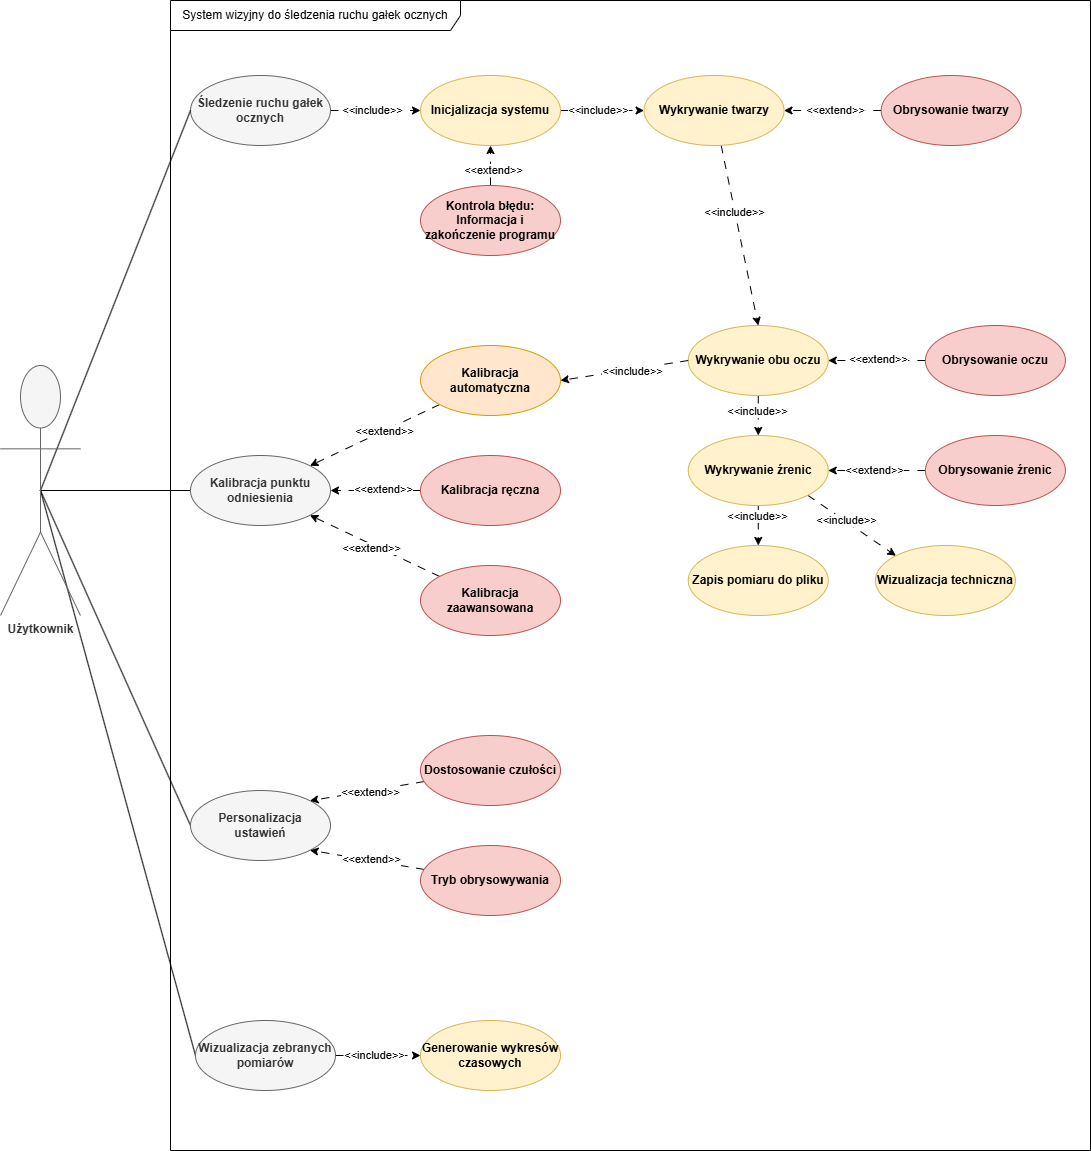

The diagram above was exported from draw.io. Its source (the exported page's mxGraphModel, read from the mxfile embedded in the PNG):
<mxGraphModel dx="2625" dy="1305" grid="1" gridSize="10" guides="1" tooltips="1" connect="1" arrows="1" fold="1" page="1" pageScale="1" pageWidth="827" pageHeight="1169" math="0" shadow="0">
  <root>
    <mxCell id="0" />
    <mxCell id="1" parent="0" />
    <mxCell id="uKN1jtOQATeH3cFPgoK9-4" value="System wizyjny do śledzenia ruchu gałek ocznych" style="shape=umlFrame;whiteSpace=wrap;html=1;pointerEvents=0;width=290;height=30;" vertex="1" parent="1">
      <mxGeometry x="170" width="920" height="1150" as="geometry" />
    </mxCell>
    <mxCell id="uKN1jtOQATeH3cFPgoK9-15" style="rounded=0;orthogonalLoop=1;jettySize=auto;html=1;entryX=0;entryY=0.5;entryDx=0;entryDy=0;endArrow=classic;startFill=0;dashed=1;dashPattern=8 8;endFill=1;" edge="1" parent="1" source="uKN1jtOQATeH3cFPgoK9-5" target="uKN1jtOQATeH3cFPgoK9-49">
      <mxGeometry relative="1" as="geometry" />
    </mxCell>
    <mxCell id="uKN1jtOQATeH3cFPgoK9-16" value="&amp;lt;&amp;lt;include&amp;gt;&amp;gt;" style="edgeLabel;html=1;align=center;verticalAlign=middle;resizable=0;points=[];" vertex="1" connectable="0" parent="uKN1jtOQATeH3cFPgoK9-15">
      <mxGeometry x="-0.097" y="1" relative="1" as="geometry">
        <mxPoint as="offset" />
      </mxGeometry>
    </mxCell>
    <mxCell id="uKN1jtOQATeH3cFPgoK9-5" value="Śledzenie ruchu gałek ocznych" style="ellipse;whiteSpace=wrap;html=1;fillColor=#f5f5f5;strokeColor=#666666;fontColor=#333333;fontStyle=1" vertex="1" parent="1">
      <mxGeometry x="190" y="75" width="140" height="70" as="geometry" />
    </mxCell>
    <mxCell id="uKN1jtOQATeH3cFPgoK9-78" style="rounded=0;orthogonalLoop=1;jettySize=auto;html=1;entryX=0;entryY=0.5;entryDx=0;entryDy=0;endArrow=none;startFill=0;exitX=0.5;exitY=0.5;exitDx=0;exitDy=0;exitPerimeter=0;" edge="1" parent="1" source="uKN1jtOQATeH3cFPgoK9-6" target="uKN1jtOQATeH3cFPgoK9-5">
      <mxGeometry relative="1" as="geometry">
        <mxPoint x="110" y="355" as="sourcePoint" />
      </mxGeometry>
    </mxCell>
    <mxCell id="uKN1jtOQATeH3cFPgoK9-79" style="rounded=0;orthogonalLoop=1;jettySize=auto;html=1;entryX=0;entryY=0.5;entryDx=0;entryDy=0;endArrow=none;startFill=0;exitX=0.5;exitY=0.5;exitDx=0;exitDy=0;exitPerimeter=0;" edge="1" parent="1" source="uKN1jtOQATeH3cFPgoK9-6" target="uKN1jtOQATeH3cFPgoK9-21">
      <mxGeometry relative="1" as="geometry">
        <mxPoint x="110" y="415" as="sourcePoint" />
      </mxGeometry>
    </mxCell>
    <mxCell id="uKN1jtOQATeH3cFPgoK9-80" style="rounded=0;orthogonalLoop=1;jettySize=auto;html=1;entryX=0;entryY=0.5;entryDx=0;entryDy=0;endArrow=none;startFill=0;exitX=0.5;exitY=0.5;exitDx=0;exitDy=0;exitPerimeter=0;" edge="1" parent="1" source="uKN1jtOQATeH3cFPgoK9-6" target="uKN1jtOQATeH3cFPgoK9-60">
      <mxGeometry relative="1" as="geometry">
        <mxPoint x="110" y="455" as="sourcePoint" />
      </mxGeometry>
    </mxCell>
    <mxCell id="uKN1jtOQATeH3cFPgoK9-90" style="rounded=0;orthogonalLoop=1;jettySize=auto;html=1;entryX=0;entryY=0.5;entryDx=0;entryDy=0;endArrow=none;startFill=0;exitX=0.5;exitY=0.5;exitDx=0;exitDy=0;exitPerimeter=0;" edge="1" parent="1" source="uKN1jtOQATeH3cFPgoK9-6" target="uKN1jtOQATeH3cFPgoK9-84">
      <mxGeometry relative="1" as="geometry" />
    </mxCell>
    <mxCell id="uKN1jtOQATeH3cFPgoK9-6" value="Użytkownik" style="shape=umlActor;verticalLabelPosition=bottom;verticalAlign=top;html=1;fillColor=#f5f5f5;fontColor=#333333;strokeColor=#666666;fontStyle=1" vertex="1" parent="1">
      <mxGeometry y="365" width="80" height="250" as="geometry" />
    </mxCell>
    <mxCell id="uKN1jtOQATeH3cFPgoK9-17" style="rounded=0;orthogonalLoop=1;jettySize=auto;html=1;entryX=0.5;entryY=0;entryDx=0;entryDy=0;dashed=1;dashPattern=8 8;" edge="1" parent="1" source="uKN1jtOQATeH3cFPgoK9-12" target="uKN1jtOQATeH3cFPgoK9-13">
      <mxGeometry relative="1" as="geometry" />
    </mxCell>
    <mxCell id="uKN1jtOQATeH3cFPgoK9-19" value="&amp;lt;&amp;lt;include&amp;gt;&amp;gt;" style="edgeLabel;html=1;align=center;verticalAlign=middle;resizable=0;points=[];" vertex="1" connectable="0" parent="uKN1jtOQATeH3cFPgoK9-17">
      <mxGeometry x="-0.26" y="-1" relative="1" as="geometry">
        <mxPoint as="offset" />
      </mxGeometry>
    </mxCell>
    <mxCell id="uKN1jtOQATeH3cFPgoK9-12" value="Wykrywanie twarzy" style="ellipse;whiteSpace=wrap;html=1;fillColor=#fff2cc;strokeColor=#d6b656;fontStyle=1" vertex="1" parent="1">
      <mxGeometry x="643.54" y="75" width="140" height="70" as="geometry" />
    </mxCell>
    <mxCell id="uKN1jtOQATeH3cFPgoK9-18" style="rounded=0;orthogonalLoop=1;jettySize=auto;html=1;entryX=0.5;entryY=0;entryDx=0;entryDy=0;dashed=1;dashPattern=8 8;" edge="1" parent="1" source="uKN1jtOQATeH3cFPgoK9-13" target="uKN1jtOQATeH3cFPgoK9-14">
      <mxGeometry relative="1" as="geometry" />
    </mxCell>
    <mxCell id="uKN1jtOQATeH3cFPgoK9-20" value="&amp;lt;&amp;lt;include&amp;gt;&amp;gt;" style="edgeLabel;html=1;align=center;verticalAlign=middle;resizable=0;points=[];" vertex="1" connectable="0" parent="uKN1jtOQATeH3cFPgoK9-18">
      <mxGeometry x="-0.26" y="-1" relative="1" as="geometry">
        <mxPoint as="offset" />
      </mxGeometry>
    </mxCell>
    <mxCell id="uKN1jtOQATeH3cFPgoK9-13" value="Wykrywanie&amp;nbsp;obu oczu" style="ellipse;whiteSpace=wrap;html=1;fillColor=#fff2cc;strokeColor=#d6b656;fontStyle=1" vertex="1" parent="1">
      <mxGeometry x="687.76" y="325" width="140" height="70" as="geometry" />
    </mxCell>
    <mxCell id="uKN1jtOQATeH3cFPgoK9-40" style="rounded=0;orthogonalLoop=1;jettySize=auto;html=1;entryX=1;entryY=0.5;entryDx=0;entryDy=0;dashed=1;dashPattern=8 8;exitX=0;exitY=0.5;exitDx=0;exitDy=0;" edge="1" parent="1" source="uKN1jtOQATeH3cFPgoK9-13" target="uKN1jtOQATeH3cFPgoK9-24">
      <mxGeometry relative="1" as="geometry" />
    </mxCell>
    <mxCell id="uKN1jtOQATeH3cFPgoK9-42" value="&amp;lt;&amp;lt;include&amp;gt;&amp;gt;" style="edgeLabel;html=1;align=center;verticalAlign=middle;resizable=0;points=[];" vertex="1" connectable="0" parent="uKN1jtOQATeH3cFPgoK9-40">
      <mxGeometry x="-0.1416" y="2" relative="1" as="geometry">
        <mxPoint x="-1" as="offset" />
      </mxGeometry>
    </mxCell>
    <mxCell id="uKN1jtOQATeH3cFPgoK9-47" style="edgeStyle=orthogonalEdgeStyle;rounded=0;orthogonalLoop=1;jettySize=auto;html=1;entryX=0.5;entryY=0;entryDx=0;entryDy=0;dashed=1;dashPattern=8 8;" edge="1" parent="1" source="uKN1jtOQATeH3cFPgoK9-14" target="uKN1jtOQATeH3cFPgoK9-46">
      <mxGeometry relative="1" as="geometry" />
    </mxCell>
    <mxCell id="uKN1jtOQATeH3cFPgoK9-48" value="&amp;lt;&amp;lt;include&amp;gt;&amp;gt;" style="edgeLabel;html=1;align=center;verticalAlign=middle;resizable=0;points=[];" vertex="1" connectable="0" parent="uKN1jtOQATeH3cFPgoK9-47">
      <mxGeometry x="-0.4857" y="-1" relative="1" as="geometry">
        <mxPoint as="offset" />
      </mxGeometry>
    </mxCell>
    <mxCell id="uKN1jtOQATeH3cFPgoK9-72" style="rounded=0;orthogonalLoop=1;jettySize=auto;html=1;exitX=1;exitY=1;exitDx=0;exitDy=0;entryX=0;entryY=0;entryDx=0;entryDy=0;dashed=1;dashPattern=8 8;" edge="1" parent="1" source="uKN1jtOQATeH3cFPgoK9-14" target="uKN1jtOQATeH3cFPgoK9-67">
      <mxGeometry relative="1" as="geometry" />
    </mxCell>
    <mxCell id="uKN1jtOQATeH3cFPgoK9-73" value="&amp;lt;&amp;lt;include&amp;gt;&amp;gt;" style="edgeLabel;html=1;align=center;verticalAlign=middle;resizable=0;points=[];" vertex="1" connectable="0" parent="uKN1jtOQATeH3cFPgoK9-72">
      <mxGeometry x="-0.1351" y="1" relative="1" as="geometry">
        <mxPoint as="offset" />
      </mxGeometry>
    </mxCell>
    <mxCell id="uKN1jtOQATeH3cFPgoK9-14" value="Wykrywanie&amp;nbsp;źrenic" style="ellipse;whiteSpace=wrap;html=1;fillColor=#fff2cc;strokeColor=#d6b656;fontStyle=1" vertex="1" parent="1">
      <mxGeometry x="687.76" y="435" width="140" height="70" as="geometry" />
    </mxCell>
    <mxCell id="uKN1jtOQATeH3cFPgoK9-21" value="Kalibracja punktu odniesienia" style="ellipse;whiteSpace=wrap;html=1;fillColor=#f5f5f5;fontColor=#333333;strokeColor=#666666;fontStyle=1" vertex="1" parent="1">
      <mxGeometry x="190" y="455" width="140" height="70" as="geometry" />
    </mxCell>
    <mxCell id="uKN1jtOQATeH3cFPgoK9-36" style="edgeStyle=orthogonalEdgeStyle;rounded=0;orthogonalLoop=1;jettySize=auto;html=1;entryX=1;entryY=0.5;entryDx=0;entryDy=0;dashed=1;dashPattern=8 8;" edge="1" parent="1" source="uKN1jtOQATeH3cFPgoK9-22" target="uKN1jtOQATeH3cFPgoK9-21">
      <mxGeometry relative="1" as="geometry" />
    </mxCell>
    <mxCell id="uKN1jtOQATeH3cFPgoK9-37" value="&amp;lt;&amp;lt;extend&amp;gt;&amp;gt;" style="edgeLabel;html=1;align=center;verticalAlign=middle;resizable=0;points=[];" vertex="1" connectable="0" parent="uKN1jtOQATeH3cFPgoK9-36">
      <mxGeometry x="-0.163" y="-2" relative="1" as="geometry">
        <mxPoint as="offset" />
      </mxGeometry>
    </mxCell>
    <mxCell id="uKN1jtOQATeH3cFPgoK9-22" value="Kalibracja ręczna" style="ellipse;whiteSpace=wrap;html=1;fillColor=#f8cecc;strokeColor=#b85450;fontStyle=1" vertex="1" parent="1">
      <mxGeometry x="420" y="455" width="140" height="70" as="geometry" />
    </mxCell>
    <mxCell id="uKN1jtOQATeH3cFPgoK9-38" style="rounded=0;orthogonalLoop=1;jettySize=auto;html=1;entryX=1;entryY=1;entryDx=0;entryDy=0;dashed=1;dashPattern=8 8;" edge="1" parent="1" source="uKN1jtOQATeH3cFPgoK9-23" target="uKN1jtOQATeH3cFPgoK9-21">
      <mxGeometry relative="1" as="geometry" />
    </mxCell>
    <mxCell id="uKN1jtOQATeH3cFPgoK9-39" value="&amp;lt;&amp;lt;extend&amp;gt;&amp;gt;" style="edgeLabel;html=1;align=center;verticalAlign=middle;resizable=0;points=[];" vertex="1" connectable="0" parent="uKN1jtOQATeH3cFPgoK9-38">
      <mxGeometry x="0.0273" y="3" relative="1" as="geometry">
        <mxPoint as="offset" />
      </mxGeometry>
    </mxCell>
    <mxCell id="uKN1jtOQATeH3cFPgoK9-23" value="Kalibracja zaawansowana" style="ellipse;whiteSpace=wrap;html=1;fillColor=#f8cecc;strokeColor=#b85450;fontStyle=1" vertex="1" parent="1">
      <mxGeometry x="420" y="565" width="140" height="70" as="geometry" />
    </mxCell>
    <mxCell id="uKN1jtOQATeH3cFPgoK9-33" style="rounded=0;orthogonalLoop=1;jettySize=auto;html=1;entryX=1;entryY=0;entryDx=0;entryDy=0;dashed=1;dashPattern=8 8;" edge="1" parent="1" source="uKN1jtOQATeH3cFPgoK9-24" target="uKN1jtOQATeH3cFPgoK9-21">
      <mxGeometry relative="1" as="geometry" />
    </mxCell>
    <mxCell id="uKN1jtOQATeH3cFPgoK9-35" value="&amp;lt;&amp;lt;extend&amp;gt;&amp;gt;" style="edgeLabel;html=1;align=center;verticalAlign=middle;resizable=0;points=[];" vertex="1" connectable="0" parent="uKN1jtOQATeH3cFPgoK9-33">
      <mxGeometry x="-0.1349" relative="1" as="geometry">
        <mxPoint as="offset" />
      </mxGeometry>
    </mxCell>
    <mxCell id="uKN1jtOQATeH3cFPgoK9-24" value="Kalibracja automatyczna" style="ellipse;whiteSpace=wrap;html=1;fillColor=#ffe6cc;strokeColor=#d79b00;fontStyle=1" vertex="1" parent="1">
      <mxGeometry x="420" y="345" width="140" height="70" as="geometry" />
    </mxCell>
    <mxCell id="uKN1jtOQATeH3cFPgoK9-46" value="Zapis pomiaru do pliku" style="ellipse;whiteSpace=wrap;html=1;fillColor=#fff2cc;strokeColor=#d6b656;fontStyle=1" vertex="1" parent="1">
      <mxGeometry x="687.76" y="545" width="140" height="70" as="geometry" />
    </mxCell>
    <mxCell id="uKN1jtOQATeH3cFPgoK9-58" style="rounded=0;orthogonalLoop=1;jettySize=auto;html=1;entryX=0;entryY=0.5;entryDx=0;entryDy=0;dashed=1;dashPattern=8 8;" edge="1" parent="1" source="uKN1jtOQATeH3cFPgoK9-49" target="uKN1jtOQATeH3cFPgoK9-12">
      <mxGeometry relative="1" as="geometry" />
    </mxCell>
    <mxCell id="uKN1jtOQATeH3cFPgoK9-59" value="&amp;lt;&amp;lt;include&amp;gt;&amp;gt;" style="edgeLabel;html=1;align=center;verticalAlign=middle;resizable=0;points=[];" vertex="1" connectable="0" parent="uKN1jtOQATeH3cFPgoK9-58">
      <mxGeometry x="-0.1077" y="1" relative="1" as="geometry">
        <mxPoint as="offset" />
      </mxGeometry>
    </mxCell>
    <mxCell id="uKN1jtOQATeH3cFPgoK9-49" value="Inicjalizacja systemu" style="ellipse;whiteSpace=wrap;html=1;fillColor=#fff2cc;strokeColor=#d6b656;fontStyle=1" vertex="1" parent="1">
      <mxGeometry x="420" y="75" width="140" height="70" as="geometry" />
    </mxCell>
    <mxCell id="uKN1jtOQATeH3cFPgoK9-54" style="rounded=0;orthogonalLoop=1;jettySize=auto;html=1;exitX=0.5;exitY=0;exitDx=0;exitDy=0;entryX=0.5;entryY=1;entryDx=0;entryDy=0;dashed=1;dashPattern=8 8;" edge="1" parent="1" source="uKN1jtOQATeH3cFPgoK9-52" target="uKN1jtOQATeH3cFPgoK9-49">
      <mxGeometry relative="1" as="geometry" />
    </mxCell>
    <mxCell id="uKN1jtOQATeH3cFPgoK9-56" value="&amp;lt;&amp;lt;extend&amp;gt;&amp;gt;" style="edgeLabel;html=1;align=center;verticalAlign=middle;resizable=0;points=[];" vertex="1" connectable="0" parent="uKN1jtOQATeH3cFPgoK9-54">
      <mxGeometry x="-0.168" y="-2" relative="1" as="geometry">
        <mxPoint y="1" as="offset" />
      </mxGeometry>
    </mxCell>
    <mxCell id="uKN1jtOQATeH3cFPgoK9-52" value="Kontrola błędu: Informacja i zakończenie programu" style="ellipse;whiteSpace=wrap;html=1;fillColor=#f8cecc;strokeColor=#b85450;fontStyle=1" vertex="1" parent="1">
      <mxGeometry x="420" y="185" width="140" height="70" as="geometry" />
    </mxCell>
    <mxCell id="uKN1jtOQATeH3cFPgoK9-62" style="rounded=0;orthogonalLoop=1;jettySize=auto;html=1;entryX=0;entryY=0.5;entryDx=0;entryDy=0;dashed=1;dashPattern=8 8;" edge="1" parent="1" source="uKN1jtOQATeH3cFPgoK9-60" target="uKN1jtOQATeH3cFPgoK9-61">
      <mxGeometry relative="1" as="geometry" />
    </mxCell>
    <mxCell id="uKN1jtOQATeH3cFPgoK9-63" value="&amp;lt;&amp;lt;include&amp;gt;&amp;gt;" style="edgeLabel;html=1;align=center;verticalAlign=middle;resizable=0;points=[];" vertex="1" connectable="0" parent="uKN1jtOQATeH3cFPgoK9-62">
      <mxGeometry x="-0.0756" y="1" relative="1" as="geometry">
        <mxPoint x="-1" as="offset" />
      </mxGeometry>
    </mxCell>
    <mxCell id="uKN1jtOQATeH3cFPgoK9-60" value="Wizualizacja zebranych pomiarów" style="ellipse;whiteSpace=wrap;html=1;fillColor=#f5f5f5;fontColor=#333333;strokeColor=#666666;fontStyle=1" vertex="1" parent="1">
      <mxGeometry x="195" y="1020" width="140" height="70" as="geometry" />
    </mxCell>
    <mxCell id="uKN1jtOQATeH3cFPgoK9-61" value="Generowanie wykresów czasowych" style="ellipse;whiteSpace=wrap;html=1;fillColor=#fff2cc;strokeColor=#d6b656;fontStyle=1" vertex="1" parent="1">
      <mxGeometry x="420" y="1020" width="140" height="70" as="geometry" />
    </mxCell>
    <mxCell id="uKN1jtOQATeH3cFPgoK9-68" style="rounded=0;orthogonalLoop=1;jettySize=auto;html=1;entryX=1;entryY=0.5;entryDx=0;entryDy=0;dashed=1;dashPattern=8 8;" edge="1" parent="1" source="uKN1jtOQATeH3cFPgoK9-64" target="uKN1jtOQATeH3cFPgoK9-12">
      <mxGeometry relative="1" as="geometry" />
    </mxCell>
    <mxCell id="uKN1jtOQATeH3cFPgoK9-74" value="&amp;lt;&amp;lt;extend&amp;gt;&amp;gt;" style="edgeLabel;html=1;align=center;verticalAlign=middle;resizable=0;points=[];" vertex="1" connectable="0" parent="uKN1jtOQATeH3cFPgoK9-68">
      <mxGeometry x="-0.0588" y="-1" relative="1" as="geometry">
        <mxPoint as="offset" />
      </mxGeometry>
    </mxCell>
    <mxCell id="uKN1jtOQATeH3cFPgoK9-64" value="Obrysowanie twarzy" style="ellipse;whiteSpace=wrap;html=1;fillColor=#f8cecc;strokeColor=#b85450;fontStyle=1" vertex="1" parent="1">
      <mxGeometry x="880.6800000000001" y="75" width="140" height="70" as="geometry" />
    </mxCell>
    <mxCell id="uKN1jtOQATeH3cFPgoK9-69" style="rounded=0;orthogonalLoop=1;jettySize=auto;html=1;entryX=1;entryY=0.5;entryDx=0;entryDy=0;dashed=1;dashPattern=8 8;" edge="1" parent="1" source="uKN1jtOQATeH3cFPgoK9-65" target="uKN1jtOQATeH3cFPgoK9-13">
      <mxGeometry relative="1" as="geometry" />
    </mxCell>
    <mxCell id="uKN1jtOQATeH3cFPgoK9-75" value="&amp;lt;&amp;lt;extend&amp;gt;&amp;gt;" style="edgeLabel;html=1;align=center;verticalAlign=middle;resizable=0;points=[];" vertex="1" connectable="0" parent="uKN1jtOQATeH3cFPgoK9-69">
      <mxGeometry x="-0.0294" y="-2" relative="1" as="geometry">
        <mxPoint as="offset" />
      </mxGeometry>
    </mxCell>
    <mxCell id="uKN1jtOQATeH3cFPgoK9-65" value="Obrysowanie oczu" style="ellipse;whiteSpace=wrap;html=1;fillColor=#f8cecc;strokeColor=#b85450;fontStyle=1" vertex="1" parent="1">
      <mxGeometry x="924.9" y="325" width="140" height="70" as="geometry" />
    </mxCell>
    <mxCell id="uKN1jtOQATeH3cFPgoK9-70" style="rounded=0;orthogonalLoop=1;jettySize=auto;html=1;entryX=1;entryY=0.5;entryDx=0;entryDy=0;dashed=1;dashPattern=8 8;" edge="1" parent="1" source="uKN1jtOQATeH3cFPgoK9-66" target="uKN1jtOQATeH3cFPgoK9-14">
      <mxGeometry relative="1" as="geometry" />
    </mxCell>
    <mxCell id="uKN1jtOQATeH3cFPgoK9-76" value="&amp;lt;&amp;lt;extend&amp;gt;&amp;gt;" style="edgeLabel;html=1;align=center;verticalAlign=middle;resizable=0;points=[];" vertex="1" connectable="0" parent="uKN1jtOQATeH3cFPgoK9-70">
      <mxGeometry x="0.0589" y="-1" relative="1" as="geometry">
        <mxPoint as="offset" />
      </mxGeometry>
    </mxCell>
    <mxCell id="uKN1jtOQATeH3cFPgoK9-66" value="Obrysowanie źrenic" style="ellipse;whiteSpace=wrap;html=1;fillColor=#f8cecc;strokeColor=#b85450;fontStyle=1" vertex="1" parent="1">
      <mxGeometry x="924.9" y="435" width="140" height="70" as="geometry" />
    </mxCell>
    <mxCell id="uKN1jtOQATeH3cFPgoK9-67" value="Wizualizacja techniczna" style="ellipse;whiteSpace=wrap;html=1;fillColor=#fff2cc;strokeColor=#d6b656;fontStyle=1" vertex="1" parent="1">
      <mxGeometry x="874.9" y="545" width="140" height="70" as="geometry" />
    </mxCell>
    <mxCell id="uKN1jtOQATeH3cFPgoK9-84" value="Personalizacja ustawień" style="ellipse;whiteSpace=wrap;html=1;fontStyle=1;fillColor=#f5f5f5;fontColor=#333333;strokeColor=#666666;" vertex="1" parent="1">
      <mxGeometry x="190" y="790" width="140" height="70" as="geometry" />
    </mxCell>
    <mxCell id="uKN1jtOQATeH3cFPgoK9-91" style="rounded=0;orthogonalLoop=1;jettySize=auto;html=1;entryX=1;entryY=0;entryDx=0;entryDy=0;dashed=1;dashPattern=8 8;" edge="1" parent="1" source="uKN1jtOQATeH3cFPgoK9-86" target="uKN1jtOQATeH3cFPgoK9-84">
      <mxGeometry relative="1" as="geometry" />
    </mxCell>
    <mxCell id="uKN1jtOQATeH3cFPgoK9-94" value="&amp;lt;&amp;lt;extend&amp;gt;&amp;gt;" style="edgeLabel;html=1;align=center;verticalAlign=middle;resizable=0;points=[];" vertex="1" connectable="0" parent="uKN1jtOQATeH3cFPgoK9-91">
      <mxGeometry x="-0.053" y="1" relative="1" as="geometry">
        <mxPoint as="offset" />
      </mxGeometry>
    </mxCell>
    <mxCell id="uKN1jtOQATeH3cFPgoK9-86" value="Dostosowanie czułości" style="ellipse;whiteSpace=wrap;html=1;fillColor=#f8cecc;strokeColor=#b85450;fontStyle=1" vertex="1" parent="1">
      <mxGeometry x="420" y="735" width="140" height="70" as="geometry" />
    </mxCell>
    <mxCell id="uKN1jtOQATeH3cFPgoK9-92" style="rounded=0;orthogonalLoop=1;jettySize=auto;html=1;entryX=1;entryY=1;entryDx=0;entryDy=0;dashed=1;dashPattern=8 8;" edge="1" parent="1" source="uKN1jtOQATeH3cFPgoK9-87" target="uKN1jtOQATeH3cFPgoK9-84">
      <mxGeometry relative="1" as="geometry" />
    </mxCell>
    <mxCell id="uKN1jtOQATeH3cFPgoK9-95" value="&amp;lt;&amp;lt;extend&amp;gt;&amp;gt;" style="edgeLabel;html=1;align=center;verticalAlign=middle;resizable=0;points=[];" vertex="1" connectable="0" parent="uKN1jtOQATeH3cFPgoK9-92">
      <mxGeometry x="-0.0715" y="-1" relative="1" as="geometry">
        <mxPoint as="offset" />
      </mxGeometry>
    </mxCell>
    <mxCell id="uKN1jtOQATeH3cFPgoK9-87" value="Tryb obrysowywania" style="ellipse;whiteSpace=wrap;html=1;fillColor=#f8cecc;strokeColor=#b85450;fontStyle=1" vertex="1" parent="1">
      <mxGeometry x="420" y="845" width="140" height="70" as="geometry" />
    </mxCell>
  </root>
</mxGraphModel>